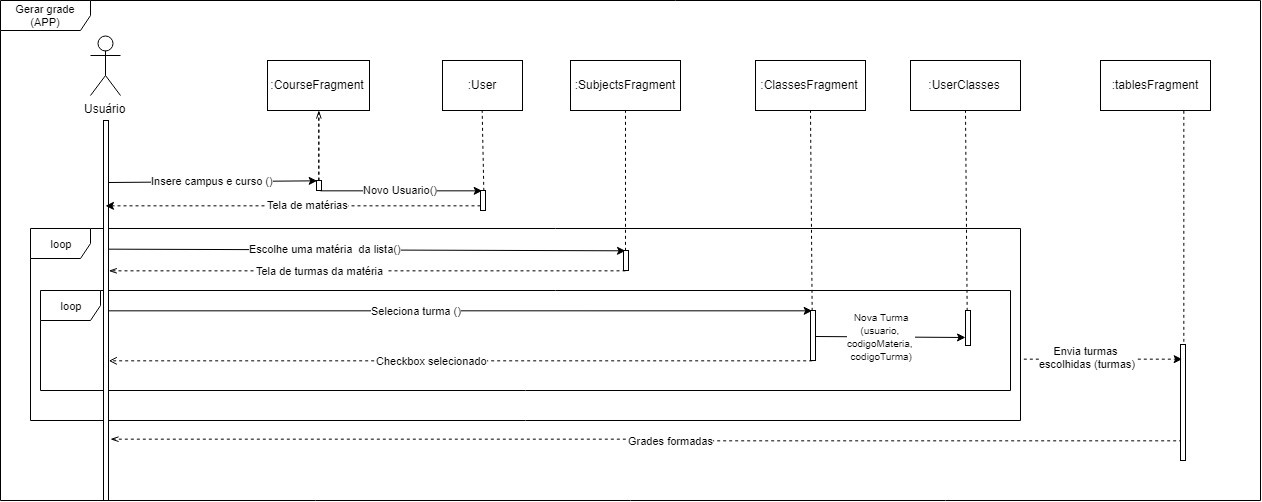

The diagram above was exported from draw.io. Its source (the exported page's mxGraphModel, read from the mxfile embedded in the PNG):
<mxGraphModel dx="1800" dy="753" grid="1" gridSize="10" guides="1" tooltips="1" connect="1" arrows="1" fold="1" page="0" pageScale="1.5" pageWidth="826" pageHeight="1169" background="#ffffff" math="0" shadow="0">
  <root>
    <mxCell id="0" />
    <mxCell id="1" parent="0" />
    <mxCell id="yd5sOFNTkR8tZQvhixZG-135" value="Gerar grade (APP)&lt;br&gt;" style="shape=umlFrame;whiteSpace=wrap;html=1;fontSize=11;width=90;height=30;" parent="1" vertex="1">
      <mxGeometry x="-260" y="90" width="1260" height="500" as="geometry" />
    </mxCell>
    <mxCell id="yd5sOFNTkR8tZQvhixZG-137" value="loop" style="shape=umlFrame;whiteSpace=wrap;html=1;fillColor=#FFFFFF;fontSize=11;" parent="1" vertex="1">
      <mxGeometry x="-230" y="318" width="990" height="192" as="geometry" />
    </mxCell>
    <mxCell id="yd5sOFNTkR8tZQvhixZG-136" value="loop" style="shape=umlFrame;whiteSpace=wrap;html=1;fillColor=#FFFFFF;fontSize=11;" parent="1" vertex="1">
      <mxGeometry x="-220" y="380" width="970" height="100" as="geometry" />
    </mxCell>
    <mxCell id="yd5sOFNTkR8tZQvhixZG-89" value="Usuário&lt;br&gt;" style="shape=umlActor;verticalLabelPosition=bottom;labelBackgroundColor=#ffffff;verticalAlign=top;html=1;outlineConnect=0;" parent="1" vertex="1">
      <mxGeometry x="-170" y="125" width="30" height="60" as="geometry" />
    </mxCell>
    <mxCell id="yd5sOFNTkR8tZQvhixZG-154" value="" style="edgeStyle=orthogonalEdgeStyle;rounded=0;orthogonalLoop=1;jettySize=auto;html=1;dashed=1;endArrow=openThin;endFill=0;fontSize=11;" parent="1" source="yd5sOFNTkR8tZQvhixZG-91" target="yd5sOFNTkR8tZQvhixZG-92" edge="1">
      <mxGeometry relative="1" as="geometry" />
    </mxCell>
    <mxCell id="yd5sOFNTkR8tZQvhixZG-91" value="" style="rounded=0;whiteSpace=wrap;html=1;" parent="1" vertex="1">
      <mxGeometry x="56" y="270" width="5" height="10" as="geometry" />
    </mxCell>
    <mxCell id="yd5sOFNTkR8tZQvhixZG-92" value=":CourseFragment" style="rounded=0;whiteSpace=wrap;html=1;" parent="1" vertex="1">
      <mxGeometry x="7" y="150" width="102" height="50" as="geometry" />
    </mxCell>
    <mxCell id="yd5sOFNTkR8tZQvhixZG-96" value="" style="rounded=0;whiteSpace=wrap;html=1;" parent="1" vertex="1">
      <mxGeometry x="-157" y="210" width="5" height="380" as="geometry" />
    </mxCell>
    <mxCell id="yd5sOFNTkR8tZQvhixZG-98" value="" style="endArrow=classic;html=1;exitX=1.2;exitY=0.161;exitDx=0;exitDy=0;exitPerimeter=0;entryX=0.25;entryY=0;entryDx=0;entryDy=0;" parent="1" source="yd5sOFNTkR8tZQvhixZG-96" target="yd5sOFNTkR8tZQvhixZG-91" edge="1">
      <mxGeometry width="50" height="50" relative="1" as="geometry">
        <mxPoint x="-150" y="270" as="sourcePoint" />
        <mxPoint x="56" y="222" as="targetPoint" />
      </mxGeometry>
    </mxCell>
    <mxCell id="yd5sOFNTkR8tZQvhixZG-99" value="Insere campus e curso ()" style="text;html=1;resizable=0;points=[];align=center;verticalAlign=middle;labelBackgroundColor=#ffffff;fontSize=11;" parent="yd5sOFNTkR8tZQvhixZG-98" vertex="1" connectable="0">
      <mxGeometry x="-0.2628" y="-2" relative="1" as="geometry">
        <mxPoint x="26" y="-4" as="offset" />
      </mxGeometry>
    </mxCell>
    <mxCell id="yd5sOFNTkR8tZQvhixZG-101" value=":User&lt;br&gt;" style="rounded=0;whiteSpace=wrap;html=1;" parent="1" vertex="1">
      <mxGeometry x="182" y="150" width="80" height="50" as="geometry" />
    </mxCell>
    <mxCell id="aRdf4Wu-TU06obvZlGsr-2" style="edgeStyle=orthogonalEdgeStyle;rounded=0;orthogonalLoop=1;jettySize=auto;html=1;exitX=0;exitY=0.75;exitDx=0;exitDy=0;entryX=0.4;entryY=0.224;entryDx=0;entryDy=0;entryPerimeter=0;dashed=1;" edge="1" parent="1" source="yd5sOFNTkR8tZQvhixZG-102" target="yd5sOFNTkR8tZQvhixZG-96">
      <mxGeometry relative="1" as="geometry" />
    </mxCell>
    <mxCell id="aRdf4Wu-TU06obvZlGsr-3" value="&lt;font style=&quot;font-size: 11px&quot;&gt;Tela de matérias&lt;/font&gt;" style="text;html=1;resizable=0;points=[];align=center;verticalAlign=middle;labelBackgroundColor=#ffffff;" vertex="1" connectable="0" parent="aRdf4Wu-TU06obvZlGsr-2">
      <mxGeometry x="-0.072" y="-2" relative="1" as="geometry">
        <mxPoint as="offset" />
      </mxGeometry>
    </mxCell>
    <mxCell id="yd5sOFNTkR8tZQvhixZG-102" value="" style="rounded=0;whiteSpace=wrap;html=1;" parent="1" vertex="1">
      <mxGeometry x="220" y="280" width="5" height="20" as="geometry" />
    </mxCell>
    <mxCell id="yd5sOFNTkR8tZQvhixZG-103" value="" style="endArrow=classic;html=1;fontSize=11;exitX=0.75;exitY=1;exitDx=0;exitDy=0;entryX=0.25;entryY=0;entryDx=0;entryDy=0;" parent="1" source="yd5sOFNTkR8tZQvhixZG-91" target="yd5sOFNTkR8tZQvhixZG-102" edge="1">
      <mxGeometry width="50" height="50" relative="1" as="geometry">
        <mxPoint x="120" y="350" as="sourcePoint" />
        <mxPoint x="220" y="232" as="targetPoint" />
      </mxGeometry>
    </mxCell>
    <mxCell id="yd5sOFNTkR8tZQvhixZG-104" value="Novo Usuario()" style="text;html=1;resizable=0;points=[];align=center;verticalAlign=middle;labelBackgroundColor=#ffffff;fontSize=11;" parent="yd5sOFNTkR8tZQvhixZG-103" vertex="1" connectable="0">
      <mxGeometry x="0.2487" relative="1" as="geometry">
        <mxPoint x="-23" y="-2" as="offset" />
      </mxGeometry>
    </mxCell>
    <mxCell id="yd5sOFNTkR8tZQvhixZG-106" value="" style="endArrow=classic;html=1;entryX=0.5;entryY=0;entryDx=0;entryDy=0;exitX=0.979;exitY=0.34;exitDx=0;exitDy=0;exitPerimeter=0;" parent="1" source="yd5sOFNTkR8tZQvhixZG-96" target="yd5sOFNTkR8tZQvhixZG-110" edge="1">
      <mxGeometry width="50" height="50" relative="1" as="geometry">
        <mxPoint x="-150" y="335" as="sourcePoint" />
        <mxPoint x="55.833333333333485" y="352.66666666666674" as="targetPoint" />
        <Array as="points" />
      </mxGeometry>
    </mxCell>
    <mxCell id="yd5sOFNTkR8tZQvhixZG-107" value="Escolhe uma matéria&amp;nbsp; da lista()" style="text;html=1;resizable=0;points=[];align=center;verticalAlign=middle;labelBackgroundColor=#ffffff;fontSize=11;" parent="yd5sOFNTkR8tZQvhixZG-106" vertex="1" connectable="0">
      <mxGeometry x="-0.2628" y="-2" relative="1" as="geometry">
        <mxPoint x="26" y="-4" as="offset" />
      </mxGeometry>
    </mxCell>
    <mxCell id="yd5sOFNTkR8tZQvhixZG-108" value=":SubjectsFragment&lt;br&gt;" style="rounded=0;whiteSpace=wrap;html=1;" parent="1" vertex="1">
      <mxGeometry x="310" y="150" width="110" height="50" as="geometry" />
    </mxCell>
    <mxCell id="yd5sOFNTkR8tZQvhixZG-123" style="edgeStyle=orthogonalEdgeStyle;rounded=0;orthogonalLoop=1;jettySize=auto;html=1;exitX=0.25;exitY=1;exitDx=0;exitDy=0;entryX=0.979;entryY=0.394;entryDx=0;entryDy=0;entryPerimeter=0;dashed=1;endArrow=openThin;endFill=0;fontSize=11;" parent="1" source="yd5sOFNTkR8tZQvhixZG-110" target="yd5sOFNTkR8tZQvhixZG-96" edge="1">
      <mxGeometry relative="1" as="geometry">
        <Array as="points">
          <mxPoint x="105" y="360" />
        </Array>
      </mxGeometry>
    </mxCell>
    <mxCell id="yd5sOFNTkR8tZQvhixZG-124" value="Tela de turmas da matéria&amp;nbsp;" style="text;html=1;resizable=0;points=[];align=center;verticalAlign=middle;labelBackgroundColor=#ffffff;fontSize=11;" parent="yd5sOFNTkR8tZQvhixZG-123" vertex="1" connectable="0">
      <mxGeometry x="0.179" y="-1" relative="1" as="geometry">
        <mxPoint as="offset" />
      </mxGeometry>
    </mxCell>
    <mxCell id="yd5sOFNTkR8tZQvhixZG-110" value="" style="rounded=0;whiteSpace=wrap;html=1;" parent="1" vertex="1">
      <mxGeometry x="363" y="340" width="5" height="20" as="geometry" />
    </mxCell>
    <mxCell id="yd5sOFNTkR8tZQvhixZG-111" value=":ClassesFragment&lt;br&gt;" style="rounded=0;whiteSpace=wrap;html=1;" parent="1" vertex="1">
      <mxGeometry x="495" y="150" width="110" height="50" as="geometry" />
    </mxCell>
    <mxCell id="yd5sOFNTkR8tZQvhixZG-112" value="" style="rounded=0;whiteSpace=wrap;html=1;" parent="1" vertex="1">
      <mxGeometry x="550" y="400" width="5" height="50" as="geometry" />
    </mxCell>
    <mxCell id="yd5sOFNTkR8tZQvhixZG-117" value="" style="endArrow=classic;html=1;fontSize=11;exitX=1;exitY=0.5;exitDx=0;exitDy=0;entryX=0.25;entryY=0;entryDx=0;entryDy=0;" parent="1" source="yd5sOFNTkR8tZQvhixZG-96" target="yd5sOFNTkR8tZQvhixZG-112" edge="1">
      <mxGeometry width="50" height="50" relative="1" as="geometry">
        <mxPoint y="520" as="sourcePoint" />
        <mxPoint x="50" y="470" as="targetPoint" />
      </mxGeometry>
    </mxCell>
    <mxCell id="yd5sOFNTkR8tZQvhixZG-118" value="Seleciona turma ()" style="text;html=1;resizable=0;points=[];align=center;verticalAlign=middle;labelBackgroundColor=#ffffff;fontSize=11;" parent="yd5sOFNTkR8tZQvhixZG-117" vertex="1" connectable="0">
      <mxGeometry x="-0.1291" y="1" relative="1" as="geometry">
        <mxPoint as="offset" />
      </mxGeometry>
    </mxCell>
    <mxCell id="yd5sOFNTkR8tZQvhixZG-119" value="" style="endArrow=none;html=1;fontSize=11;entryX=0.5;entryY=1;entryDx=0;entryDy=0;exitX=0.5;exitY=0;exitDx=0;exitDy=0;dashed=1;" parent="1" source="yd5sOFNTkR8tZQvhixZG-110" target="yd5sOFNTkR8tZQvhixZG-108" edge="1">
      <mxGeometry width="50" height="50" relative="1" as="geometry">
        <mxPoint x="340" y="260" as="sourcePoint" />
        <mxPoint x="390" y="210" as="targetPoint" />
      </mxGeometry>
    </mxCell>
    <mxCell id="yd5sOFNTkR8tZQvhixZG-120" value="" style="endArrow=none;html=1;fontSize=11;entryX=0.5;entryY=1;entryDx=0;entryDy=0;exitX=0.25;exitY=0;exitDx=0;exitDy=0;dashed=1;" parent="1" source="yd5sOFNTkR8tZQvhixZG-112" target="yd5sOFNTkR8tZQvhixZG-111" edge="1">
      <mxGeometry width="50" height="50" relative="1" as="geometry">
        <mxPoint x="551" y="340.5" as="sourcePoint" />
        <mxPoint x="550" y="189.5" as="targetPoint" />
      </mxGeometry>
    </mxCell>
    <mxCell id="yd5sOFNTkR8tZQvhixZG-121" value="" style="endArrow=none;html=1;fontSize=11;entryX=0.5;entryY=1;entryDx=0;entryDy=0;dashed=1;exitX=0.5;exitY=0;exitDx=0;exitDy=0;" parent="1" source="yd5sOFNTkR8tZQvhixZG-102" target="yd5sOFNTkR8tZQvhixZG-101" edge="1">
      <mxGeometry width="50" height="50" relative="1" as="geometry">
        <mxPoint x="222" y="200" as="sourcePoint" />
        <mxPoint x="222" y="179.5" as="targetPoint" />
      </mxGeometry>
    </mxCell>
    <mxCell id="yd5sOFNTkR8tZQvhixZG-122" value="" style="endArrow=none;html=1;fontSize=11;entryX=0.5;entryY=1;entryDx=0;entryDy=0;exitX=0.5;exitY=0;exitDx=0;exitDy=0;dashed=1;" parent="1" source="yd5sOFNTkR8tZQvhixZG-91" target="yd5sOFNTkR8tZQvhixZG-92" edge="1">
      <mxGeometry width="50" height="50" relative="1" as="geometry">
        <mxPoint x="59" y="326" as="sourcePoint" />
        <mxPoint x="58" y="175" as="targetPoint" />
      </mxGeometry>
    </mxCell>
    <mxCell id="yd5sOFNTkR8tZQvhixZG-125" value=":UserClasses&lt;br&gt;" style="rounded=0;whiteSpace=wrap;html=1;" parent="1" vertex="1">
      <mxGeometry x="650" y="150" width="110" height="50" as="geometry" />
    </mxCell>
    <mxCell id="yd5sOFNTkR8tZQvhixZG-126" value="" style="endArrow=none;html=1;fontSize=11;entryX=0.5;entryY=1;entryDx=0;entryDy=0;dashed=1;exitX=0.25;exitY=0;exitDx=0;exitDy=0;" parent="1" source="yd5sOFNTkR8tZQvhixZG-127" target="yd5sOFNTkR8tZQvhixZG-125" edge="1">
      <mxGeometry width="50" height="50" relative="1" as="geometry">
        <mxPoint x="705" y="390" as="sourcePoint" />
        <mxPoint x="702.5" y="185" as="targetPoint" />
      </mxGeometry>
    </mxCell>
    <mxCell id="yd5sOFNTkR8tZQvhixZG-127" value="" style="rounded=0;whiteSpace=wrap;html=1;" parent="1" vertex="1">
      <mxGeometry x="705" y="400" width="5" height="35" as="geometry" />
    </mxCell>
    <mxCell id="yd5sOFNTkR8tZQvhixZG-133" value="" style="endArrow=classic;html=1;fontSize=11;entryX=0;entryY=0.75;entryDx=0;entryDy=0;" parent="1" target="yd5sOFNTkR8tZQvhixZG-127" edge="1">
      <mxGeometry width="50" height="50" relative="1" as="geometry">
        <mxPoint x="555" y="426" as="sourcePoint" />
        <mxPoint x="555" y="450.8571428571429" as="targetPoint" />
      </mxGeometry>
    </mxCell>
    <mxCell id="yd5sOFNTkR8tZQvhixZG-134" value="&lt;font style=&quot;font-size: 10px&quot;&gt;Nova Turma&lt;br&gt;(usuario, &lt;br&gt;codigoMateria, &lt;br&gt;codigoTurma)&lt;/font&gt;" style="text;html=1;resizable=0;points=[];align=center;verticalAlign=middle;labelBackgroundColor=#ffffff;fontSize=11;" parent="yd5sOFNTkR8tZQvhixZG-133" vertex="1" connectable="0">
      <mxGeometry x="-0.1291" y="1" relative="1" as="geometry">
        <mxPoint as="offset" />
      </mxGeometry>
    </mxCell>
    <mxCell id="yd5sOFNTkR8tZQvhixZG-140" style="edgeStyle=orthogonalEdgeStyle;rounded=0;orthogonalLoop=1;jettySize=auto;html=1;exitX=0.25;exitY=1;exitDx=0;exitDy=0;entryX=1.042;entryY=0.633;entryDx=0;entryDy=0;entryPerimeter=0;dashed=1;endArrow=open;endFill=0;fontSize=11;" parent="1" source="yd5sOFNTkR8tZQvhixZG-112" target="yd5sOFNTkR8tZQvhixZG-96" edge="1">
      <mxGeometry relative="1" as="geometry">
        <mxPoint x="404.5689655172414" y="440.22413793103453" as="sourcePoint" />
        <mxPoint x="-109.91379310344826" y="445.05172413793105" as="targetPoint" />
        <Array as="points">
          <mxPoint x="199" y="450" />
        </Array>
      </mxGeometry>
    </mxCell>
    <mxCell id="yd5sOFNTkR8tZQvhixZG-141" value="Checkbox selecionado" style="text;html=1;resizable=0;points=[];align=center;verticalAlign=middle;labelBackgroundColor=#ffffff;fontSize=11;" parent="yd5sOFNTkR8tZQvhixZG-140" vertex="1" connectable="0">
      <mxGeometry x="0.179" y="-1" relative="1" as="geometry">
        <mxPoint x="33.5" y="0.5" as="offset" />
      </mxGeometry>
    </mxCell>
    <mxCell id="yd5sOFNTkR8tZQvhixZG-147" style="edgeStyle=orthogonalEdgeStyle;rounded=0;orthogonalLoop=1;jettySize=auto;html=1;exitX=0.75;exitY=1;exitDx=0;exitDy=0;entryX=0.5;entryY=0;entryDx=0;entryDy=0;dashed=1;endArrow=none;endFill=0;fontSize=11;" parent="1" source="yd5sOFNTkR8tZQvhixZG-142" target="yd5sOFNTkR8tZQvhixZG-143" edge="1">
      <mxGeometry relative="1" as="geometry" />
    </mxCell>
    <mxCell id="yd5sOFNTkR8tZQvhixZG-142" value=":tablesFragment&lt;br&gt;" style="rounded=0;whiteSpace=wrap;html=1;" parent="1" vertex="1">
      <mxGeometry x="840" y="150" width="110" height="50" as="geometry" />
    </mxCell>
    <mxCell id="yd5sOFNTkR8tZQvhixZG-148" style="edgeStyle=orthogonalEdgeStyle;rounded=0;orthogonalLoop=1;jettySize=auto;html=1;exitX=0.282;exitY=0.831;exitDx=0;exitDy=0;entryX=1.255;entryY=0.84;entryDx=0;entryDy=0;dashed=1;endArrow=openThin;endFill=0;fontSize=11;entryPerimeter=0;exitPerimeter=0;" parent="1" source="yd5sOFNTkR8tZQvhixZG-143" target="yd5sOFNTkR8tZQvhixZG-96" edge="1">
      <mxGeometry relative="1" as="geometry" />
    </mxCell>
    <mxCell id="yd5sOFNTkR8tZQvhixZG-149" value="Grades formadas" style="text;html=1;resizable=0;points=[];align=center;verticalAlign=middle;labelBackgroundColor=#ffffff;fontSize=11;" parent="yd5sOFNTkR8tZQvhixZG-148" vertex="1" connectable="0">
      <mxGeometry x="-0.0417" y="5" relative="1" as="geometry">
        <mxPoint x="2.5" y="-5.5" as="offset" />
      </mxGeometry>
    </mxCell>
    <mxCell id="yd5sOFNTkR8tZQvhixZG-143" value="" style="rounded=0;whiteSpace=wrap;html=1;" parent="1" vertex="1">
      <mxGeometry x="920" y="434" width="5" height="116" as="geometry" />
    </mxCell>
    <mxCell id="yd5sOFNTkR8tZQvhixZG-144" style="edgeStyle=orthogonalEdgeStyle;rounded=0;orthogonalLoop=1;jettySize=auto;html=1;exitX=1.004;exitY=0.683;exitDx=0;exitDy=0;entryX=0.209;entryY=0.131;entryDx=0;entryDy=0;dashed=1;endArrow=classic;endFill=1;fontSize=11;exitPerimeter=0;entryPerimeter=0;" parent="1" source="yd5sOFNTkR8tZQvhixZG-137" target="yd5sOFNTkR8tZQvhixZG-143" edge="1">
      <mxGeometry relative="1" as="geometry">
        <mxPoint x="757.5" y="631.5714285714287" as="sourcePoint" />
        <mxPoint x="56.07142857142867" y="630.1428571428571" as="targetPoint" />
      </mxGeometry>
    </mxCell>
    <mxCell id="yd5sOFNTkR8tZQvhixZG-145" value="Envia turmas &lt;br&gt;escolhidas (turmas)" style="text;html=1;resizable=0;points=[];align=center;verticalAlign=middle;labelBackgroundColor=#ffffff;fontSize=11;" parent="yd5sOFNTkR8tZQvhixZG-144" vertex="1" connectable="0">
      <mxGeometry x="0.179" y="-1" relative="1" as="geometry">
        <mxPoint x="-30.5" y="-3.5" as="offset" />
      </mxGeometry>
    </mxCell>
  </root>
</mxGraphModel>